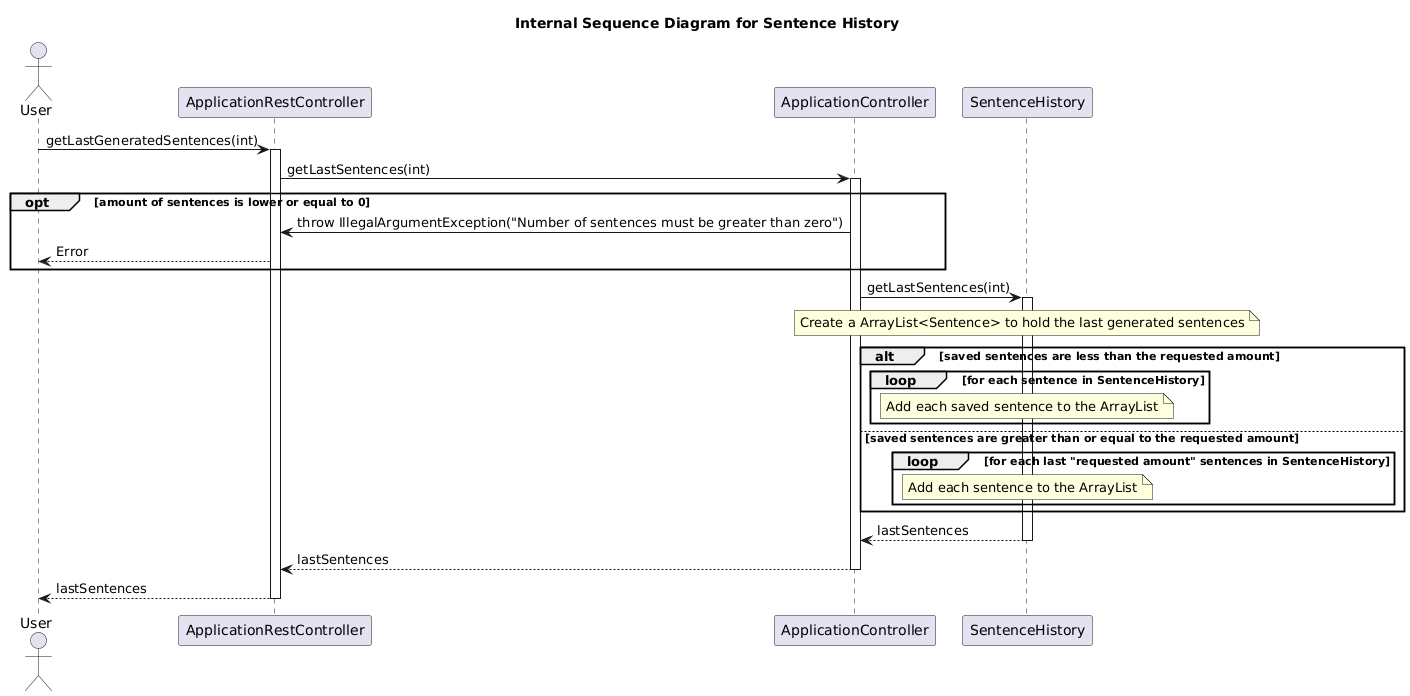

The diagram above was rendered by PlantUML. Its source (embedded in the PNG):
@startuml
title Internal Sequence Diagram for Sentence History
actor User
participant "ApplicationRestController"
participant "ApplicationController"
participant "SentenceHistory"

User -> ApplicationRestController: getLastGeneratedSentences(int)
activate ApplicationRestController
ApplicationRestController -> ApplicationController: getLastSentences(int)
activate ApplicationController
opt amount of sentences is lower or equal to 0
    ApplicationController -> ApplicationRestController: throw IllegalArgumentException("Number of sentences must be greater than zero")
    ApplicationRestController --> User: Error
end
ApplicationController -> SentenceHistory: getLastSentences(int)
activate SentenceHistory
note over SentenceHistory: Create a ArrayList<Sentence> to hold the last generated sentences
alt saved sentences are less than the requested amount
    loop for each sentence in SentenceHistory
        note over SentenceHistory: Add each saved sentence to the ArrayList
    end
else saved sentences are greater than or equal to the requested amount
    loop for each last "requested amount" sentences in SentenceHistory
        note over SentenceHistory: Add each sentence to the ArrayList
    end
end
SentenceHistory --> ApplicationController: lastSentences
deactivate SentenceHistory
ApplicationController --> ApplicationRestController: lastSentences
deactivate ApplicationController
ApplicationRestController --> User: lastSentences
deactivate ApplicationRestController
@enduml